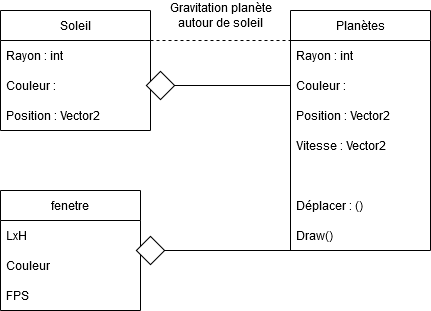

The diagram above was exported from draw.io. Its source (the exported page's mxGraphModel, read from the mxfile embedded in the PNG):
<mxGraphModel dx="942" dy="600" grid="1" gridSize="10" guides="1" tooltips="1" connect="1" arrows="1" fold="1" page="1" pageScale="1" pageWidth="827" pageHeight="1169" math="0" shadow="0">
  <root>
    <mxCell id="0" />
    <mxCell id="1" parent="0" />
    <mxCell id="Eeq9VGz3aUVoJCs0nRM4-9" value="Planètes" style="swimlane;fontStyle=0;childLayout=stackLayout;horizontal=1;startSize=30;horizontalStack=0;resizeParent=1;resizeParentMax=0;resizeLast=0;collapsible=1;marginBottom=0;" vertex="1" parent="1">
      <mxGeometry x="510" y="160" width="140" height="240" as="geometry" />
    </mxCell>
    <mxCell id="Eeq9VGz3aUVoJCs0nRM4-10" value="Rayon : int" style="text;strokeColor=none;fillColor=none;align=left;verticalAlign=middle;spacingLeft=4;spacingRight=4;overflow=hidden;points=[[0,0.5],[1,0.5]];portConstraint=eastwest;rotatable=0;" vertex="1" parent="Eeq9VGz3aUVoJCs0nRM4-9">
      <mxGeometry y="30" width="140" height="30" as="geometry" />
    </mxCell>
    <mxCell id="Eeq9VGz3aUVoJCs0nRM4-11" value="Couleur : " style="text;strokeColor=none;fillColor=none;align=left;verticalAlign=middle;spacingLeft=4;spacingRight=4;overflow=hidden;points=[[0,0.5],[1,0.5]];portConstraint=eastwest;rotatable=0;" vertex="1" parent="Eeq9VGz3aUVoJCs0nRM4-9">
      <mxGeometry y="60" width="140" height="30" as="geometry" />
    </mxCell>
    <mxCell id="Eeq9VGz3aUVoJCs0nRM4-12" value="Position : Vector2" style="text;strokeColor=none;fillColor=none;align=left;verticalAlign=middle;spacingLeft=4;spacingRight=4;overflow=hidden;points=[[0,0.5],[1,0.5]];portConstraint=eastwest;rotatable=0;" vertex="1" parent="Eeq9VGz3aUVoJCs0nRM4-9">
      <mxGeometry y="90" width="140" height="30" as="geometry" />
    </mxCell>
    <mxCell id="Eeq9VGz3aUVoJCs0nRM4-19" value="Vitesse : Vector2" style="text;strokeColor=none;fillColor=none;align=left;verticalAlign=middle;spacingLeft=4;spacingRight=4;overflow=hidden;points=[[0,0.5],[1,0.5]];portConstraint=eastwest;rotatable=0;" vertex="1" parent="Eeq9VGz3aUVoJCs0nRM4-9">
      <mxGeometry y="120" width="140" height="30" as="geometry" />
    </mxCell>
    <mxCell id="Eeq9VGz3aUVoJCs0nRM4-24" value="&#10;&#10;&#10;&#10;&#10;&#10;&#10;&#10;&#10;&#10;&#10;Draw()&#10;&#10;&#10;&#10;&#10;&#10;&lt;span style=&quot;font-size: 11.0pt ; line-height:&#10;&#10;&#10;&#10;" style="text;strokeColor=none;fillColor=none;align=left;verticalAlign=middle;spacingLeft=4;spacingRight=4;overflow=hidden;points=[[0,0.5],[1,0.5]];portConstraint=eastwest;rotatable=0;" vertex="1" parent="Eeq9VGz3aUVoJCs0nRM4-9">
      <mxGeometry y="150" width="140" height="30" as="geometry" />
    </mxCell>
    <mxCell id="Eeq9VGz3aUVoJCs0nRM4-21" value="Déplacer : ()" style="text;strokeColor=none;fillColor=none;align=left;verticalAlign=middle;spacingLeft=4;spacingRight=4;overflow=hidden;points=[[0,0.5],[1,0.5]];portConstraint=eastwest;rotatable=0;" vertex="1" parent="Eeq9VGz3aUVoJCs0nRM4-9">
      <mxGeometry y="180" width="140" height="30" as="geometry" />
    </mxCell>
    <mxCell id="Eeq9VGz3aUVoJCs0nRM4-32" value="Draw()" style="text;strokeColor=none;fillColor=none;align=left;verticalAlign=middle;spacingLeft=4;spacingRight=4;overflow=hidden;points=[[0,0.5],[1,0.5]];portConstraint=eastwest;rotatable=0;" vertex="1" parent="Eeq9VGz3aUVoJCs0nRM4-9">
      <mxGeometry y="210" width="140" height="30" as="geometry" />
    </mxCell>
    <mxCell id="Eeq9VGz3aUVoJCs0nRM4-1" value="Soleil" style="swimlane;fontStyle=0;childLayout=stackLayout;horizontal=1;startSize=30;horizontalStack=0;resizeParent=1;resizeParentMax=0;resizeLast=0;collapsible=1;marginBottom=0;" vertex="1" parent="1">
      <mxGeometry x="220" y="160" width="150" height="120" as="geometry" />
    </mxCell>
    <mxCell id="Eeq9VGz3aUVoJCs0nRM4-2" value="Rayon : int" style="text;strokeColor=none;fillColor=none;align=left;verticalAlign=middle;spacingLeft=4;spacingRight=4;overflow=hidden;points=[[0,0.5],[1,0.5]];portConstraint=eastwest;rotatable=0;" vertex="1" parent="Eeq9VGz3aUVoJCs0nRM4-1">
      <mxGeometry y="30" width="150" height="30" as="geometry" />
    </mxCell>
    <mxCell id="Eeq9VGz3aUVoJCs0nRM4-3" value="Couleur : " style="text;strokeColor=none;fillColor=none;align=left;verticalAlign=middle;spacingLeft=4;spacingRight=4;overflow=hidden;points=[[0,0.5],[1,0.5]];portConstraint=eastwest;rotatable=0;" vertex="1" parent="Eeq9VGz3aUVoJCs0nRM4-1">
      <mxGeometry y="60" width="150" height="30" as="geometry" />
    </mxCell>
    <mxCell id="Eeq9VGz3aUVoJCs0nRM4-4" value="Position : Vector2" style="text;strokeColor=none;fillColor=none;align=left;verticalAlign=middle;spacingLeft=4;spacingRight=4;overflow=hidden;points=[[0,0.5],[1,0.5]];portConstraint=eastwest;rotatable=0;" vertex="1" parent="Eeq9VGz3aUVoJCs0nRM4-1">
      <mxGeometry y="90" width="150" height="30" as="geometry" />
    </mxCell>
    <mxCell id="Eeq9VGz3aUVoJCs0nRM4-13" value="fenetre" style="swimlane;fontStyle=0;childLayout=stackLayout;horizontal=1;startSize=30;horizontalStack=0;resizeParent=1;resizeParentMax=0;resizeLast=0;collapsible=1;marginBottom=0;" vertex="1" parent="1">
      <mxGeometry x="220" y="340" width="140" height="120" as="geometry" />
    </mxCell>
    <mxCell id="Eeq9VGz3aUVoJCs0nRM4-14" value="LxH" style="text;strokeColor=none;fillColor=none;align=left;verticalAlign=middle;spacingLeft=4;spacingRight=4;overflow=hidden;points=[[0,0.5],[1,0.5]];portConstraint=eastwest;rotatable=0;" vertex="1" parent="Eeq9VGz3aUVoJCs0nRM4-13">
      <mxGeometry y="30" width="140" height="30" as="geometry" />
    </mxCell>
    <mxCell id="Eeq9VGz3aUVoJCs0nRM4-15" value="Couleur" style="text;strokeColor=none;fillColor=none;align=left;verticalAlign=middle;spacingLeft=4;spacingRight=4;overflow=hidden;points=[[0,0.5],[1,0.5]];portConstraint=eastwest;rotatable=0;" vertex="1" parent="Eeq9VGz3aUVoJCs0nRM4-13">
      <mxGeometry y="60" width="140" height="30" as="geometry" />
    </mxCell>
    <mxCell id="Eeq9VGz3aUVoJCs0nRM4-16" value="FPS" style="text;strokeColor=none;fillColor=none;align=left;verticalAlign=middle;spacingLeft=4;spacingRight=4;overflow=hidden;points=[[0,0.5],[1,0.5]];portConstraint=eastwest;rotatable=0;" vertex="1" parent="Eeq9VGz3aUVoJCs0nRM4-13">
      <mxGeometry y="90" width="140" height="30" as="geometry" />
    </mxCell>
    <mxCell id="Eeq9VGz3aUVoJCs0nRM4-26" value="" style="whiteSpace=wrap;html=1;aspect=fixed;rotation=-45;" vertex="1" parent="1">
      <mxGeometry x="370" y="225" width="20" height="20" as="geometry" />
    </mxCell>
    <mxCell id="Eeq9VGz3aUVoJCs0nRM4-30" value="" style="endArrow=none;html=1;rounded=0;entryX=0;entryY=0.5;entryDx=0;entryDy=0;exitX=1;exitY=1;exitDx=0;exitDy=0;" edge="1" parent="1" source="Eeq9VGz3aUVoJCs0nRM4-26" target="Eeq9VGz3aUVoJCs0nRM4-11">
      <mxGeometry width="50" height="50" relative="1" as="geometry">
        <mxPoint x="390" y="240" as="sourcePoint" />
        <mxPoint x="440" y="190" as="targetPoint" />
      </mxGeometry>
    </mxCell>
    <mxCell id="Eeq9VGz3aUVoJCs0nRM4-31" value="" style="endArrow=none;dashed=1;html=1;rounded=0;entryX=0.05;entryY=0;entryDx=0;entryDy=0;entryPerimeter=0;" edge="1" parent="1" target="Eeq9VGz3aUVoJCs0nRM4-10">
      <mxGeometry width="50" height="50" relative="1" as="geometry">
        <mxPoint x="370" y="190" as="sourcePoint" />
        <mxPoint x="420" y="140" as="targetPoint" />
      </mxGeometry>
    </mxCell>
    <mxCell id="Eeq9VGz3aUVoJCs0nRM4-35" value="" style="whiteSpace=wrap;html=1;aspect=fixed;rotation=-45;" vertex="1" parent="1">
      <mxGeometry x="360" y="390" width="20" height="20" as="geometry" />
    </mxCell>
    <mxCell id="Eeq9VGz3aUVoJCs0nRM4-37" value="" style="endArrow=none;html=1;rounded=0;exitX=1;exitY=1;exitDx=0;exitDy=0;entryX=0.114;entryY=1;entryDx=0;entryDy=0;entryPerimeter=0;" edge="1" parent="1" source="Eeq9VGz3aUVoJCs0nRM4-35" target="Eeq9VGz3aUVoJCs0nRM4-32">
      <mxGeometry width="50" height="50" relative="1" as="geometry">
        <mxPoint x="450" y="420" as="sourcePoint" />
        <mxPoint x="500" y="370" as="targetPoint" />
      </mxGeometry>
    </mxCell>
    <mxCell id="Eeq9VGz3aUVoJCs0nRM4-44" value="&lt;div align=&quot;center&quot;&gt;Gravitation planète &lt;br&gt;&lt;/div&gt;&lt;div align=&quot;center&quot;&gt;autour de soleil&lt;/div&gt;" style="text;html=1;align=center;verticalAlign=middle;resizable=0;points=[];autosize=1;strokeColor=none;fillColor=none;" vertex="1" parent="1">
      <mxGeometry x="380" y="150" width="120" height="30" as="geometry" />
    </mxCell>
  </root>
</mxGraphModel>